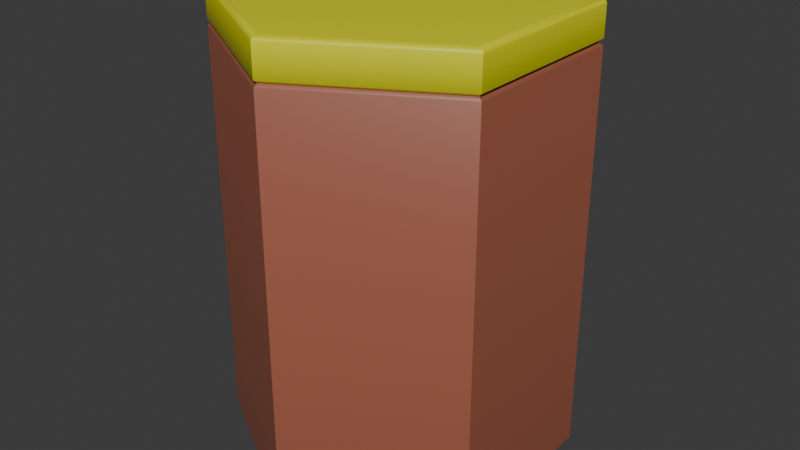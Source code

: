 # Source: tile_base_sand.blend  (saved by Blender 4.0.36; exported with 4.5.12 LTS)
import bpy
from mathutils import Matrix  # noqa: F401  (used for matrix-valued properties, if any)

bpy.ops.wm.read_factory_settings(use_empty=True)
scene = bpy.context.scene
scene.name = 'Scene'

# ---- collections
col_collection = bpy.data.collections.new('Collection'); scene.collection.children.link(col_collection)

# ---- materials (node trees are filled in below, after node groups)
mat_yellow = bpy.data.materials.new('Yellow')
mat_yellow.use_backface_culling = True
mat_yellow.use_transparent_shadow = False
mat_yellow.diffuse_color = (0.06534, 0.5005, 0.2656, 1.0)
mat_browndark = bpy.data.materials.new('BrownDark')
mat_browndark.use_backface_culling = True
mat_browndark.use_transparent_shadow = False
mat_browndark.diffuse_color = (0.3269, 0.1015, 0.05927, 1.0)

# ---- material node trees
mat_yellow.use_nodes = True; mat_yellow.node_tree.nodes.clear()
_N = mat_yellow.node_tree.nodes; _L = mat_yellow.node_tree.links
n0 = _N.new('ShaderNodeBsdfPrincipled'); n0.name = 'Principled BSDF'; n0.location = (10, 300)
n0.inputs[0].default_value = (0.7388, 0.7322, 0.0036, 1.0)
n0.inputs[2].default_value = 0.4
n1 = _N.new('ShaderNodeOutputMaterial'); n1.name = 'Material Output'; n1.location = (320, 270)
_L.new(n0.outputs[0], n1.inputs[0])
n1.is_active_output = True
mat_browndark.use_nodes = True; mat_browndark.node_tree.nodes.clear()
_N = mat_browndark.node_tree.nodes; _L = mat_browndark.node_tree.links
n0 = _N.new('ShaderNodeBsdfPrincipled'); n0.name = 'Principled BSDF'; n0.location = (10, 300)
n0.inputs[0].default_value = (0.3269, 0.1015, 0.05927, 1.0)
n0.inputs[2].default_value = 0.4
n1 = _N.new('ShaderNodeOutputMaterial'); n1.name = 'Material Output'; n1.location = (320, 270)
_L.new(n0.outputs[0], n1.inputs[0])
n1.is_active_output = True

# ---- world
world_world = bpy.data.worlds.new('World'); scene.world = world_world
world_world.use_nodes = True; world_world.node_tree.nodes.clear()
_N = world_world.node_tree.nodes; _L = world_world.node_tree.links
n0 = _N.new('ShaderNodeOutputWorld'); n0.name = 'World Output'; n0.location = (300, 300)
n1 = _N.new('ShaderNodeBackground'); n1.name = 'Background'; n1.location = (10, 300)
n1.inputs[0].default_value = (0.05088, 0.05088, 0.05088, 1.0)
_L.new(n1.outputs[0], n0.inputs[0])
n0.is_active_output = True
world_world.color = (0.05088, 0.05088, 0.05088)
world_world.use_sun_shadow = False
world_world.sun_shadow_jitter_overblur = 0.0

# ---- meshes
me_cylinder_947 = bpy.data.meshes.new('Cylinder.947')
me_cylinder_947.from_pydata([(1.0, 0.5773, -0.01731), (1.0, -0.5774, -0.2217), (1.0, 0.5773, -0.2217), (1.0, -0.5774, -0.01731), (-1.0, 0.5773, -0.01731), (0.0, 1.155, -0.2217), (-1.0, 0.5773, -0.2217), (0.0, 1.155, -0.01731), (-0.95, 0.5485, 0.007694), (0.95, 0.5485, 0.007694), (3.725e-09, 1.097, 0.007694), (0.95, -0.5485, 0.007694), (-0.95, -0.5485, 0.007694), (-9.127e-08, -1.097, 0.007694), (-1.0, -0.5773, -0.01731), (-1.0, 0.5773, -0.2217), (-1.0, -0.5773, -0.2217), (-1.0, 0.5773, -0.01731), (1.0, -0.5774, -0.01731), (-1.006e-07, -1.155, -0.2217), (1.0, -0.5774, -0.2217), (-1.006e-07, -1.155, -0.01731), (-1.006e-07, -1.155, -0.01731), (-1.0, -0.5773, -0.2217), (-1.006e-07, -1.155, -0.2217), (-1.0, -0.5773, -0.01731), (0.0, 1.155, -0.2217), (0.9731, 0.5618, -0.2423), (-9.313e-10, 1.124, -0.2423), (1.0, 0.5773, -0.2217), (0.9731, 0.5618, -0.2423), (1.0, -0.5774, -0.2217), (0.9731, -0.5618, -0.2423), (1.0, 0.5773, -0.2217), (-9.872e-08, -1.124, -0.2423), (0.9731, -0.5618, -0.2423), (-1.006e-07, -1.155, -0.2217), (-0.9731, -0.5618, -0.2423), (-9.872e-08, -1.124, -0.2423), (-1.0, -0.5773, -0.2217), (-0.9731, 0.5618, -0.2423), (-0.9731, -0.5618, -0.2423), (-0.9731, 0.5618, -0.2423), (0.0, 1.155, -0.2217), (-9.313e-10, 1.124, -0.2423), (-1.0, 0.5773, -0.2217), (0.0, 1.147, -0.004806), (1.0, 0.5773, -0.01731), (0.0, 1.155, -0.01731), (0.9933, 0.5735, -0.004806), (0.975, 0.5629, 0.004344), (1.863e-09, 1.126, 0.004344), (0.975, 0.5629, 0.004344), (1.863e-09, 1.126, 0.004344), (0.9933, 0.5735, -0.004806), (1.0, -0.5774, -0.01731), (1.0, 0.5773, -0.01731), (0.9933, -0.5735, -0.004806), (0.9933, -0.5735, -0.004806), (0.9933, 0.5735, -0.004806), (0.975, -0.5629, 0.004344), (-1.006e-07, -1.147, -0.004806), (0.9933, -0.5735, -0.004806), (0.975, -0.5629, 0.004344), (-9.686e-08, -1.126, 0.004344), (-9.686e-08, -1.126, 0.004344), (-0.9933, -0.5735, -0.004806), (-1.006e-07, -1.147, -0.004806), (-1.006e-07, -1.147, -0.004806), (-0.975, -0.5629, 0.004344), (-0.9933, -0.5735, -0.004806), (-0.9933, -0.5735, -0.004806), (-0.9933, 0.5735, -0.004806), (-0.975, -0.5629, 0.004344), (-0.975, 0.5629, 0.004344), (-0.975, 0.5629, 0.004344), (-0.9933, 0.5735, -0.004806), (0.0, 1.147, -0.004806), (0.0, 1.147, -0.004806), (-0.9933, 0.5735, -0.004806), (1.0, 0.5773, -0.2629), (1.0, -0.5774, -2.992), (1.0, 0.5773, -2.992), (1.0, -0.5774, -0.2629), (1.0, -0.5774, -0.2629), (-1.006e-07, -1.155, -2.992), (1.0, -0.5774, -2.992), (-1.006e-07, -1.155, -0.2629), (-1.006e-07, -1.155, -0.2629), (-1.0, -0.5773, -2.992), (-1.006e-07, -1.155, -2.992), (-1.0, -0.5773, -0.2629), (-1.0, -0.5773, -0.2629), (-1.0, 0.5773, -2.992), (-1.0, -0.5773, -2.992), (-1.0, 0.5773, -0.2629), (-1.0, 0.5773, -0.2629), (0.0, 1.155, -2.992), (-1.0, 0.5773, -2.992), (0.0, 1.155, -0.2629), (1.0, 0.5773, -2.992), (-1.0, 0.5773, -2.992), (0.0, 1.155, -2.992), (1.0, -0.5774, -2.992), (-1.0, -0.5773, -2.992), (-1.006e-07, -1.155, -2.992), (0.0, 1.155, -0.2629), (0.9731, 0.5618, -0.2423), (1.0, 0.5773, -0.2629), (-9.313e-10, 1.124, -0.2423), (0.9731, 0.5618, -0.2423), (1.0, -0.5774, -0.2629), (1.0, 0.5773, -0.2629), (0.9731, -0.5618, -0.2423), (0.9731, -0.5618, -0.2423), (-9.872e-08, -1.124, -0.2423), (-1.006e-07, -1.155, -0.2629), (-0.9731, -0.5618, -0.2423), (-1.0, -0.5773, -0.2629), (-9.872e-08, -1.124, -0.2423), (-0.9731, -0.5618, -0.2423), (-0.9731, 0.5618, -0.2423), (-0.9731, 0.5618, -0.2423), (0.0, 1.155, -0.2629), (-1.0, 0.5773, -0.2629), (-9.313e-10, 1.124, -0.2423), (1.0, 0.5773, -2.992), (0.0, 1.155, -2.992)], [], [(0, 1, 2), (0, 3, 1), (4, 5, 6), (4, 7, 5), (8, 9, 10), (8, 11, 9), (12, 11, 8), (13, 11, 12), (14, 15, 16), (14, 17, 15), (18, 19, 20), (18, 21, 19), (22, 23, 24), (22, 25, 23), (26, 27, 28), (26, 29, 27), (30, 31, 32), (33, 31, 30), (20, 34, 35), (20, 19, 34), (36, 37, 38), (36, 39, 37), (16, 40, 41), (16, 15, 40), (42, 43, 44), (45, 43, 42), (46, 47, 48), (46, 49, 47), (46, 50, 49), (51, 50, 46), (10, 52, 53), (10, 9, 52), (54, 55, 56), (54, 57, 55), (52, 58, 59), (52, 60, 58), (9, 60, 52), (9, 11, 60), (18, 61, 21), (62, 61, 18), (63, 61, 62), (63, 64, 61), (60, 13, 65), (11, 13, 60), (22, 66, 25), (67, 66, 22), (68, 69, 70), (65, 69, 68), (13, 69, 65), (13, 12, 69), (71, 17, 14), (71, 72, 17), (73, 72, 71), (73, 74, 72), (12, 75, 69), (12, 8, 75), (76, 7, 4), (76, 77, 7), (75, 78, 79), (75, 53, 78), (75, 10, 53), (8, 10, 75), (48, 29, 26), (48, 47, 29), (80, 81, 82), (80, 83, 81), (84, 85, 86), (84, 87, 85), (88, 89, 90), (88, 91, 89), (92, 93, 94), (92, 95, 93), (96, 97, 98), (96, 99, 97), (100, 101, 102), (103, 101, 100), (103, 104, 101), (103, 105, 104), (106, 107, 108), (109, 107, 106), (110, 111, 112), (110, 113, 111), (114, 87, 84), (114, 115, 87), (116, 117, 118), (119, 117, 116), (120, 95, 92), (120, 121, 95), (122, 123, 124), (122, 125, 123), (106, 126, 127), (106, 108, 126)])
me_cylinder_947.polygons.foreach_set('use_smooth', [1, 1, 1, 1, 1, 1, 1, 1, 1, 1, 1, 1, 1, 1, 1, 1, 1, 1, 1, 1, 1, 1, 1, 1, 1, 1, 1, 1, 1, 1, 1, 1, 1, 1, 1, 1, 1, 1, 1, 1, 1, 1, 1, 1, 1, 1, 1, 1, 1, 1, 1, 1, 1, 1, 1, 1, 1, 1, 1, 1, 1, 1, 1, 1, 1, 1, 1, 1, 1, 1, 1, 1, 1, 1, 0, 0, 0, 0, 1, 1, 1, 1, 1, 1, 1, 1, 1, 1, 1, 1, 1, 1])
me_cylinder_947.polygons.foreach_set('material_index', [0, 0, 0, 0, 0, 0, 0, 0, 0, 0, 0, 0, 0, 0, 0, 0, 0, 0, 0, 0, 0, 0, 0, 0, 0, 0, 0, 0, 0, 0, 0, 0, 0, 0, 0, 0, 0, 0, 0, 0, 0, 0, 0, 0, 0, 0, 0, 0, 0, 0, 0, 0, 0, 0, 0, 0, 0, 0, 0, 0, 0, 0, 0, 0, 1, 1, 1, 1, 1, 1, 1, 1, 1, 1, 1, 1, 1, 1, 1, 1, 1, 1, 1, 1, 1, 1, 1, 1, 1, 1, 1, 1])
_uv = me_cylinder_947.uv_layers.new(name='UVMap')
_uv.uv.foreach_set('vector', [0.6693, 0.6322, 0.6608, 0.6164, 0.6583, 0.6321, 0.6693, 0.6322, 0.6718, 0.6165, 0.6608, 0.6164, 0.6712, 0.6792, 0.6579, 0.6634, 0.6601, 0.6791, 0.6712, 0.6792, 0.669, 0.6635, 0.6579, 0.6634, 0.4766, 0.341, 0.4508, 0.3856, 0.4766, 0.3708, 0.4766, 0.341, 0.4251, 0.3708, 0.4508, 0.3856, 0.4508, 0.3261, 0.4251, 0.3708, 0.4766, 0.341, 0.4251, 0.341, 0.4251, 0.3708, 0.4508, 0.3261, 0.2879, 0.8682, 0.2768, 0.8368, 0.2768, 0.8682, 0.2879, 0.8682, 0.2879, 0.8368, 0.2768, 0.8368, 0.2524, 0.6083, 0.2413, 0.577, 0.2413, 0.6083, 0.2524, 0.6083, 0.2524, 0.577, 0.2413, 0.577, 0.2524, 0.577, 0.2437, 0.5614, 0.2413, 0.577, 0.2524, 0.577, 0.2548, 0.5614, 0.2437, 0.5614, 0.6579, 0.6634, 0.6572, 0.6325, 0.6569, 0.6629, 0.6579, 0.6634, 0.6583, 0.6321, 0.6572, 0.6325, 0.9947, 0.9186, 0.9954, 0.8877, 0.9947, 0.8881, 0.9954, 0.919, 0.9954, 0.8877, 0.9947, 0.9186, 0.2413, 0.6083, 0.2403, 0.5774, 0.2403, 0.6079, 0.2413, 0.6083, 0.2413, 0.577, 0.2403, 0.5774, 0.994, 0.8295, 0.9933, 0.7986, 0.9933, 0.8291, 0.994, 0.8295, 0.994, 0.7982, 0.9933, 0.7986, 0.2768, 0.8682, 0.2758, 0.8373, 0.2758, 0.8677, 0.2768, 0.8682, 0.2768, 0.8368, 0.2758, 0.8373, 0.9963, 0.7088, 0.9956, 0.7397, 0.9963, 0.7393, 0.9956, 0.7084, 0.9956, 0.7397, 0.9963, 0.7088, 0.6697, 0.6634, 0.6693, 0.6322, 0.669, 0.6635, 0.6697, 0.6634, 0.67, 0.6323, 0.6693, 0.6322, 0.6697, 0.6634, 0.6705, 0.6326, 0.67, 0.6323, 0.6702, 0.6631, 0.6705, 0.6326, 0.6697, 0.6634, 0.4766, 0.3708, 0.4508, 0.3864, 0.4773, 0.3712, 0.4766, 0.3708, 0.4508, 0.3856, 0.4508, 0.3864, 0.2554, 0.6238, 0.2524, 0.6083, 0.2548, 0.624, 0.2554, 0.6238, 0.2531, 0.6082, 0.2524, 0.6083, 0.4508, 0.3864, 0.4239, 0.3714, 0.4508, 0.387, 0.4508, 0.3864, 0.4244, 0.3712, 0.4239, 0.3714, 0.4508, 0.3856, 0.4244, 0.3712, 0.4508, 0.3864, 0.4508, 0.3856, 0.4251, 0.3708, 0.4244, 0.3712, 0.2524, 0.6083, 0.2531, 0.5771, 0.2524, 0.577, 0.2531, 0.6082, 0.2531, 0.5771, 0.2524, 0.6083, 0.2536, 0.6079, 0.2531, 0.5771, 0.2531, 0.6082, 0.2536, 0.6079, 0.2536, 0.5774, 0.2531, 0.5771, 0.4244, 0.3712, 0.4251, 0.341, 0.4244, 0.3406, 0.4251, 0.3708, 0.4251, 0.341, 0.4244, 0.3712, 0.2524, 0.577, 0.2554, 0.5616, 0.2548, 0.5614, 0.2531, 0.5771, 0.2554, 0.5616, 0.2524, 0.577, 0.4239, 0.3403, 0.4508, 0.3253, 0.4508, 0.3248, 0.4244, 0.3406, 0.4508, 0.3253, 0.4239, 0.3403, 0.4251, 0.341, 0.4508, 0.3253, 0.4244, 0.3406, 0.4251, 0.341, 0.4508, 0.3261, 0.4508, 0.3253, 0.2886, 0.8681, 0.2879, 0.8368, 0.2879, 0.8682, 0.2886, 0.8681, 0.2886, 0.8369, 0.2879, 0.8368, 0.2891, 0.8678, 0.2886, 0.8369, 0.2886, 0.8681, 0.2891, 0.8678, 0.2891, 0.8372, 0.2886, 0.8369, 0.4508, 0.3261, 0.4773, 0.3406, 0.4508, 0.3253, 0.4508, 0.3261, 0.4766, 0.341, 0.4773, 0.3406, 0.6718, 0.679, 0.669, 0.6635, 0.6712, 0.6792, 0.6718, 0.679, 0.6697, 0.6634, 0.669, 0.6635, 0.4773, 0.3406, 0.4778, 0.3714, 0.4778, 0.3403, 0.4773, 0.3406, 0.4773, 0.3712, 0.4778, 0.3714, 0.4773, 0.3406, 0.4766, 0.3708, 0.4773, 0.3712, 0.4766, 0.341, 0.4766, 0.3708, 0.4773, 0.3406, 0.669, 0.6635, 0.6583, 0.6321, 0.6579, 0.6634, 0.669, 0.6635, 0.6693, 0.6322, 0.6583, 0.6321, 0.656, 0.632, 0.6462, 0.6163, 0.6436, 0.6319, 0.656, 0.632, 0.6586, 0.6164, 0.6462, 0.6163, 0.2391, 0.6083, 0.2267, 0.577, 0.2267, 0.6083, 0.2391, 0.6083, 0.2391, 0.577, 0.2267, 0.577, 0.2391, 0.577, 0.2291, 0.5614, 0.2267, 0.577, 0.2391, 0.577, 0.2415, 0.5614, 0.2291, 0.5614, 0.2746, 0.8682, 0.2622, 0.8368, 0.2622, 0.8682, 0.2746, 0.8682, 0.2746, 0.8368, 0.2622, 0.8368, 0.6579, 0.679, 0.6433, 0.6632, 0.6455, 0.6789, 0.6579, 0.679, 0.6557, 0.6634, 0.6433, 0.6632, 0.1544, 0.1212, 0.1816, 0.07419, 0.1544, 0.08985, 0.1816, 0.1368, 0.1816, 0.07419, 0.1544, 0.1212, 0.1816, 0.1368, 0.2087, 0.08985, 0.1816, 0.07419, 0.1816, 0.1368, 0.2087, 0.1212, 0.2087, 0.08985, 0.6557, 0.6634, 0.6572, 0.6325, 0.656, 0.632, 0.6569, 0.6629, 0.6572, 0.6325, 0.6557, 0.6634, 0.9947, 0.04665, 0.9954, 0.07755, 0.9954, 0.04623, 0.9947, 0.04665, 0.9947, 0.07713, 0.9954, 0.07755, 0.2403, 0.6079, 0.2391, 0.577, 0.2391, 0.6083, 0.2403, 0.6079, 0.2403, 0.5774, 0.2391, 0.577, 0.9971, 0.9532, 0.9963, 0.9841, 0.9971, 0.9845, 0.9963, 0.9536, 0.9963, 0.9841, 0.9971, 0.9532, 0.2758, 0.8677, 0.2746, 0.8368, 0.2746, 0.8682, 0.2758, 0.8677, 0.2758, 0.8373, 0.2746, 0.8368, 0.7837, 0.9513, 0.783, 0.9204, 0.783, 0.9517, 0.7837, 0.9513, 0.7837, 0.9208, 0.783, 0.9204, 0.6557, 0.6634, 0.6436, 0.6319, 0.6433, 0.6632, 0.6557, 0.6634, 0.656, 0.632, 0.6436, 0.6319])
me_cylinder_947.materials.append(mat_yellow)
me_cylinder_947.materials.append(mat_browndark)
me_cylinder_947.update()
me_cylinder_947.normals_split_custom_set([tuple(v) for v in zip(*[iter([0.9922, -5.981e-06, 0.1243, 0.967, 1.211e-05, -0.2546, 0.967, -1.216e-05, -0.2546, 0.9922, -5.981e-06, 0.1243, 0.9922, 4.159e-05, 0.1243, 0.967, 1.211e-05, -0.2546, -0.4876, 0.8446, 0.2209, -0.4835, 0.8375, -0.2547, -0.4835, 0.8375, -0.2547, -0.4876, 0.8446, 0.2209, -0.4876, 0.8446, 0.2209, -0.4835, 0.8375, -0.2547, -0.06655, 0.03842, 0.997, 0.06655, 0.03842, 0.997, 3.457e-08, 0.07684, 0.997, -0.06655, 0.03842, 0.997, 0.06655, -0.03842, 0.997, 0.06655, 0.03842, 0.997, -0.06655, -0.03842, 0.997, 0.06655, -0.03842, 0.997, -0.06655, 0.03842, 0.997, 3.552e-08, -0.07684, 0.997, 0.06655, -0.03842, 0.997, -0.06655, -0.03842, 0.997, -0.9753, 0.0, 0.2209, -0.9284, 0.0, -0.3717, -0.9284, 0.0, -0.3717, -0.9753, 0.0, 0.2209, -0.9753, -5.305e-08, 0.2209, -0.9284, 0.0, -0.3717, 0.4876, -0.8446, 0.2209, 0.4642, -0.804, -0.3717, 0.4642, -0.804, -0.3717, 0.4876, -0.8446, 0.2209, 0.4876, -0.8446, 0.2209, 0.4642, -0.804, -0.3717, -0.4876, -0.8446, 0.2209, -0.4835, -0.8375, -0.2547, -0.4835, -0.8375, -0.2547, -0.4876, -0.8446, 0.2209, -0.4876, -0.8446, 0.2209, -0.4835, -0.8375, -0.2547, 0.4642, 0.804, -0.3717, 0.3037, 0.526, -0.7944, 0.3037, 0.526, -0.7944, 0.4642, 0.804, -0.3717, 0.4642, 0.804, -0.3717, 0.3037, 0.526, -0.7944, 0.6073, 0.0, -0.7944, 0.8272, -0.0123, -0.5617, 0.6073, 0.0, -0.7944, 0.8272, 0.01231, -0.5617, 0.8272, -0.0123, -0.5617, 0.6073, 0.0, -0.7944, 0.4642, -0.804, -0.3717, 0.3037, -0.526, -0.7944, 0.3037, -0.526, -0.7944, 0.4642, -0.804, -0.3717, 0.4642, -0.804, -0.3717, 0.3037, -0.526, -0.7944, -0.403, -0.7226, -0.5616, -0.3037, -0.526, -0.7944, -0.3037, -0.526, -0.7944, -0.403, -0.7226, -0.5616, -0.4243, -0.7103, -0.5617, -0.3037, -0.526, -0.7944, -0.9284, 0.0, -0.3717, -0.6073, 0.0, -0.7944, -0.6073, 0.0, -0.7944, -0.9284, 0.0, -0.3717, -0.9284, 0.0, -0.3717, -0.6073, 0.0, -0.7944, -0.3037, 0.526, -0.7944, -0.403, 0.7226, -0.5616, -0.3037, 0.526, -0.7944, -0.4243, 0.7103, -0.5617, -0.403, 0.7226, -0.5616, -0.3037, 0.526, -0.7944, 0.3762, 0.6515, 0.6588, 0.4876, 0.8446, 0.2209, 0.4876, 0.8446, 0.2209, 0.3762, 0.6515, 0.6588, 0.3762, 0.6515, 0.6588, 0.4876, 0.8446, 0.2209, 0.3762, 0.6515, 0.6588, 0.2788, -0.000912, 0.9603, 0.3762, 0.6515, 0.6588, -0.1402, 0.241, 0.9603, 0.2788, -0.000912, 0.9603, 0.3762, 0.6515, 0.6588, 3.457e-08, 0.07684, 0.997, 0.2546, 0.2148, 0.9429, 0.05878, 0.3279, 0.9429, 3.457e-08, 0.07684, 0.997, 0.06655, 0.03842, 0.997, 0.2546, 0.2148, 0.9429, 0.7621, -0.008591, 0.6474, 0.9379, -0.005208, 0.347, 0.9379, 0.005204, 0.347, 0.7621, -0.008591, 0.6474, 0.7621, 0.008587, 0.6474, 0.9379, -0.005208, 0.347, 0.2546, 0.2148, 0.9429, 0.6995, -0.008393, 0.7145, 0.6996, 0.008385, 0.7145, 0.2546, 0.2148, 0.9429, 0.2546, -0.2148, 0.9429, 0.6995, -0.008393, 0.7145, 0.06655, 0.03842, 0.997, 0.2546, -0.2148, 0.9429, 0.2546, 0.2148, 0.9429, 0.06655, 0.03842, 0.997, 0.06655, -0.03842, 0.997, 0.2546, -0.2148, 0.9429, 0.4876, -0.8446, 0.2209, 0.3762, -0.6515, 0.6588, 0.4876, -0.8446, 0.2209, 0.3762, -0.6515, 0.6588, 0.3762, -0.6515, 0.6588, 0.4876, -0.8446, 0.2209, 0.2788, 0.0009128, 0.9603, 0.3762, -0.6515, 0.6588, 0.3762, -0.6515, 0.6588, 0.2788, 0.0009128, 0.9603, -0.1402, -0.241, 0.9603, 0.3762, -0.6515, 0.6588, 0.2546, -0.2148, 0.9429, 3.552e-08, -0.07684, 0.997, 0.05878, -0.3279, 0.9429, 0.06655, -0.03842, 0.997, 3.552e-08, -0.07684, 0.997, 0.2546, -0.2148, 0.9429, -0.4876, -0.8446, 0.2209, -0.3737, -0.6643, 0.6474, -0.4876, -0.8446, 0.2209, -0.3885, -0.6557, 0.6474, -0.3737, -0.6643, 0.6474, -0.4876, -0.8446, 0.2209, -0.3425, -0.61, 0.7145, -0.3148, -0.1119, 0.9425, -0.357, -0.6016, 0.7145, 0.05878, -0.3279, 0.9429, -0.3148, -0.1119, 0.9425, -0.3425, -0.61, 0.7145, 3.552e-08, -0.07684, 0.997, -0.3148, -0.1119, 0.9425, 0.05878, -0.3279, 0.9429, 3.552e-08, -0.07684, 0.997, -0.06655, -0.03842, 0.997, -0.3148, -0.1119, 0.9425, -0.7523, -5.034e-10, 0.6588, -0.9753, -5.305e-08, 0.2209, -0.9753, 0.0, 0.2209, -0.7523, -5.034e-10, 0.6588, -0.7523, -7.506e-08, 0.6588, -0.9753, -5.305e-08, 0.2209, -0.1386, -0.2419, 0.9603, -0.7523, -7.506e-08, 0.6588, -0.7523, -5.034e-10, 0.6588, -0.1386, -0.2419, 0.9603, -0.1386, 0.242, 0.9603, -0.7523, -7.506e-08, 0.6588, -0.06655, -0.03842, 0.997, -0.314, 0.1126, 0.9427, -0.3148, -0.1119, 0.9425, -0.06655, -0.03842, 0.997, -0.06655, 0.03842, 0.997, -0.314, 0.1126, 0.9427, -0.3737, 0.6643, 0.6474, -0.4876, 0.8446, 0.2209, -0.4876, 0.8446, 0.2209, -0.3737, 0.6643, 0.6474, -0.3885, 0.6557, 0.6474, -0.4876, 0.8446, 0.2209, -0.314, 0.1126, 0.9427, -0.3425, 0.61, 0.7145, -0.357, 0.6016, 0.7145, -0.314, 0.1126, 0.9427, 0.05878, 0.3279, 0.9429, -0.3425, 0.61, 0.7145, -0.314, 0.1126, 0.9427, 3.457e-08, 0.07684, 0.997, 0.05878, 0.3279, 0.9429, -0.06655, 0.03842, 0.997, 3.457e-08, 0.07684, 0.997, -0.314, 0.1126, 0.9427, 0.4876, 0.8446, 0.2209, 0.4642, 0.804, -0.3717, 0.4642, 0.804, -0.3717, 0.4876, 0.8446, 0.2209, 0.4876, 0.8446, 0.2209, 0.4642, 0.804, -0.3717, 0.967, -1.233e-05, 0.2546, 1.0, -3.855e-08, 0.0, 1.0, 0.0, 0.0, 0.967, -1.233e-05, 0.2546, 0.967, 1.202e-05, 0.2546, 1.0, -3.855e-08, 0.0, 0.4642, -0.804, 0.3717, 0.5, -0.866, 0.0, 0.5, -0.866, 0.0, 0.4642, -0.804, 0.3717, 0.4642, -0.804, 0.3717, 0.5, -0.866, 0.0, -0.4835, -0.8375, 0.2547, -0.5, -0.866, 0.0, -0.5, -0.866, 0.0, -0.4835, -0.8375, 0.2547, -0.4835, -0.8375, 0.2547, -0.5, -0.866, 0.0, -0.9284, 0.0, 0.3717, -1.0, 0.0, 0.0, -1.0, 0.0, 0.0, -0.9284, 0.0, 0.3717, -0.9284, 0.0, 0.3717, -1.0, 0.0, 0.0, -0.4835, 0.8375, 0.2547, -0.5, 0.866, 0.0, -0.5, 0.866, 0.0, -0.4835, 0.8375, 0.2547, -0.4835, 0.8375, 0.2547, -0.5, 0.866, 0.0, 2.065e-07, 0.0, -1.0, 2.065e-07, 0.0, -1.0, 2.065e-07, 0.0, -1.0, 1.545e-07, 0.0, -1.0, 1.545e-07, 0.0, -1.0, 1.545e-07, 0.0, -1.0, -2.065e-07, 0.0, -1.0, -2.065e-07, 0.0, -1.0, -2.065e-07, 0.0, -1.0, 2.065e-07, 0.0, -1.0, 2.065e-07, 0.0, -1.0, 2.065e-07, 0.0, -1.0, 0.4642, 0.804, 0.3717, 0.3037, 0.526, 0.7944, 0.4642, 0.804, 0.3717, 0.3037, 0.526, 0.7944, 0.3037, 0.526, 0.7944, 0.4642, 0.804, 0.3717, 0.6073, 0.0, 0.7944, 0.8272, -0.01231, 0.5617, 0.8272, 0.0123, 0.5617, 0.6073, 0.0, 0.7944, 0.6073, 0.0, 0.7944, 0.8272, -0.01231, 0.5617, 0.3037, -0.526, 0.7944, 0.4642, -0.804, 0.3717, 0.4642, -0.804, 0.3717, 0.3037, -0.526, 0.7944, 0.3037, -0.526, 0.7944, 0.4642, -0.804, 0.3717, -0.403, -0.7226, 0.5616, -0.3037, -0.526, 0.7944, -0.4243, -0.7103, 0.5617, -0.3037, -0.526, 0.7944, -0.3037, -0.526, 0.7944, -0.403, -0.7226, 0.5616, -0.6073, 0.0, 0.7944, -0.9284, 0.0, 0.3717, -0.9284, 0.0, 0.3717, -0.6073, 0.0, 0.7944, -0.6073, 0.0, 0.7944, -0.9284, 0.0, 0.3717, -0.3037, 0.526, 0.7944, -0.403, 0.7226, 0.5616, -0.4243, 0.7103, 0.5616, -0.3037, 0.526, 0.7944, -0.3037, 0.526, 0.7944, -0.403, 0.7226, 0.5616, 0.4642, 0.804, 0.3717, 0.5, 0.866, 0.0, 0.5, 0.866, 0.0, 0.4642, 0.804, 0.3717, 0.4642, 0.804, 0.3717, 0.5, 0.866, 0.0])] * 3)])

# ---- objects
ob_hex_forest_detail = bpy.data.objects.new('hex_forest_detail', me_cylinder_947)

# ---- transforms, parenting, visibility, modifiers, constraints
ob_hex_forest_detail.location = (0.0, 0.0, 0.0)
ob_hex_forest_detail.rotation_mode = 'QUATERNION'
ob_hex_forest_detail.rotation_quaternion = (1.0, 0.0, 0.0, 0.0)

# ---- collection membership
scene.collection.objects.link(ob_hex_forest_detail)

# ---- scene / render settings (as saved in the file)
scene.frame_start = 1; scene.frame_end = 250; scene.frame_set(1)
scene.render.engine = 'BLENDER_EEVEE_NEXT'
scene.cycles.sampling_pattern = 'TABULATED_SOBOL'
bpy.context.view_layer.update()

# ---- added for rendering (the .blend has no active camera and no usable light): camera, sun
cam_auto = bpy.data.cameras.new('AutoCamera')
cam_auto.lens = 50.0
cam_auto.sensor_width = 36.0
cam_auto.clip_end = 1000.0
ob_auto_camera = bpy.data.objects.new('AutoCamera', cam_auto)
scene.collection.objects.link(ob_auto_camera)
ob_auto_camera.location = (3.96157, -4.75389, 1.67695)
ob_auto_camera.rotation_euler = (1.09748, -7.21219e-08, 0.694738)
scene.camera = ob_auto_camera
light_auto_sun = bpy.data.lights.new('AutoSun', 'SUN')
light_auto_sun.energy = 3.0
light_auto_sun.angle = 0.0523599
ob_auto_sun = bpy.data.objects.new('AutoSun', light_auto_sun)
scene.collection.objects.link(ob_auto_sun)
ob_auto_sun.rotation_euler = (0.872665, 0.174533, 0.523599)
bpy.context.view_layer.update()
